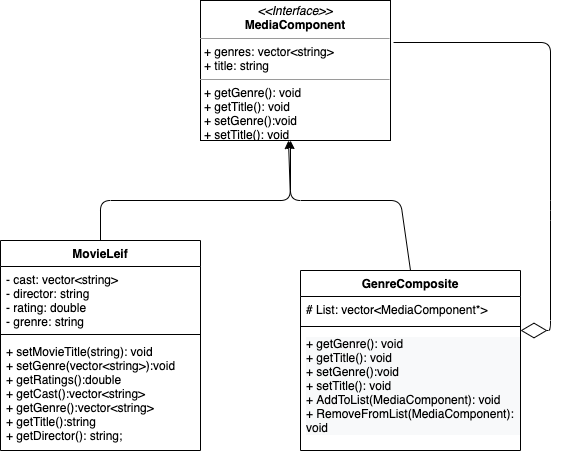

The diagram above was exported from draw.io. Its source (the exported page's mxGraphModel, read from the mxfile embedded in the PNG):
<mxGraphModel dx="1357" dy="624" grid="1" gridSize="10" guides="1" tooltips="1" connect="1" arrows="1" fold="1" page="1" pageScale="1" pageWidth="850" pageHeight="1100" math="0" shadow="0">
  <root>
    <mxCell id="qXZgW76hreO_vEZP75P_-0" />
    <mxCell id="qXZgW76hreO_vEZP75P_-1" parent="qXZgW76hreO_vEZP75P_-0" />
    <mxCell id="lUPTXc1FizKZNukALuwj-9" value="GenreComposite" style="swimlane;fontStyle=1;align=center;verticalAlign=top;childLayout=stackLayout;horizontal=1;startSize=26;horizontalStack=0;resizeParent=1;resizeParentMax=0;resizeLast=0;collapsible=1;marginBottom=0;" parent="qXZgW76hreO_vEZP75P_-1" vertex="1">
      <mxGeometry x="490" y="430" width="220" height="180" as="geometry" />
    </mxCell>
    <mxCell id="lUPTXc1FizKZNukALuwj-10" value="# List: vector&lt;MediaComponent*&gt;" style="text;strokeColor=none;fillColor=none;align=left;verticalAlign=top;spacingLeft=4;spacingRight=4;overflow=hidden;rotatable=0;points=[[0,0.5],[1,0.5]];portConstraint=eastwest;" parent="lUPTXc1FizKZNukALuwj-9" vertex="1">
      <mxGeometry y="26" width="220" height="26" as="geometry" />
    </mxCell>
    <mxCell id="lUPTXc1FizKZNukALuwj-11" value="" style="line;strokeWidth=1;fillColor=none;align=left;verticalAlign=middle;spacingTop=-1;spacingLeft=3;spacingRight=3;rotatable=0;labelPosition=right;points=[];portConstraint=eastwest;" parent="lUPTXc1FizKZNukALuwj-9" vertex="1">
      <mxGeometry y="52" width="220" height="8" as="geometry" />
    </mxCell>
    <mxCell id="zvxkNB9KZ1cGmd5xUudm-0" value="&lt;p style=&quot;color: rgb(0 , 0 , 0) ; font-family: &amp;#34;helvetica&amp;#34; ; font-size: 12px ; font-style: normal ; font-weight: 400 ; letter-spacing: normal ; text-align: left ; text-indent: 0px ; text-transform: none ; word-spacing: 0px ; background-color: rgb(248 , 249 , 250) ; margin: 0px 0px 0px 4px&quot;&gt;+ getGenre(): void&lt;br&gt;+ getTitle(): void&lt;/p&gt;&lt;p style=&quot;color: rgb(0 , 0 , 0) ; font-family: &amp;#34;helvetica&amp;#34; ; font-size: 12px ; font-style: normal ; font-weight: 400 ; letter-spacing: normal ; text-align: left ; text-indent: 0px ; text-transform: none ; word-spacing: 0px ; background-color: rgb(248 , 249 , 250) ; margin: 0px 0px 0px 4px&quot;&gt;+ setGenre():void&lt;/p&gt;&lt;p style=&quot;color: rgb(0 , 0 , 0) ; font-family: &amp;#34;helvetica&amp;#34; ; font-size: 12px ; font-style: normal ; font-weight: 400 ; letter-spacing: normal ; text-align: left ; text-indent: 0px ; text-transform: none ; word-spacing: 0px ; background-color: rgb(248 , 249 , 250) ; margin: 0px 0px 0px 4px&quot;&gt;+ setTitle(): void&lt;/p&gt;&lt;p style=&quot;color: rgb(0 , 0 , 0) ; font-family: &amp;#34;helvetica&amp;#34; ; font-size: 12px ; font-style: normal ; font-weight: 400 ; letter-spacing: normal ; text-align: left ; text-indent: 0px ; text-transform: none ; word-spacing: 0px ; background-color: rgb(248 , 249 , 250) ; margin: 0px 0px 0px 4px&quot;&gt;+ AddToList(MediaComponent): void&lt;/p&gt;&lt;p style=&quot;color: rgb(0 , 0 , 0) ; font-family: &amp;#34;helvetica&amp;#34; ; font-size: 12px ; font-style: normal ; font-weight: 400 ; letter-spacing: normal ; text-align: left ; text-indent: 0px ; text-transform: none ; word-spacing: 0px ; background-color: rgb(248 , 249 , 250) ; margin: 0px 0px 0px 4px&quot;&gt;+ RemoveFromList(MediaComponent): void&lt;/p&gt;" style="text;whiteSpace=wrap;html=1;" vertex="1" parent="lUPTXc1FizKZNukALuwj-9">
      <mxGeometry y="60" width="220" height="120" as="geometry" />
    </mxCell>
    <mxCell id="lUPTXc1FizKZNukALuwj-17" value="&lt;p style=&quot;margin: 0px ; margin-top: 4px ; text-align: center&quot;&gt;&lt;i&gt;&amp;lt;&amp;lt;Interface&amp;gt;&amp;gt;&lt;/i&gt;&lt;br&gt;&lt;b&gt;MediaComponent&lt;/b&gt;&lt;/p&gt;&lt;hr size=&quot;1&quot;&gt;&lt;p style=&quot;margin: 0px ; margin-left: 4px&quot;&gt;+ genres: vector&amp;lt;string&amp;gt;&lt;br&gt;+ title: string&lt;/p&gt;&lt;hr size=&quot;1&quot;&gt;&lt;p style=&quot;margin: 0px ; margin-left: 4px&quot;&gt;+ getGenre(): void&lt;br&gt;+ getTitle(): void&lt;/p&gt;&lt;p style=&quot;margin: 0px ; margin-left: 4px&quot;&gt;+ setGenre():void&lt;/p&gt;&lt;p style=&quot;margin: 0px ; margin-left: 4px&quot;&gt;+ setTitle(): void&lt;/p&gt;" style="verticalAlign=top;align=left;overflow=fill;fontSize=12;fontFamily=Helvetica;html=1;" parent="qXZgW76hreO_vEZP75P_-1" vertex="1">
      <mxGeometry x="390" y="160" width="190" height="140" as="geometry" />
    </mxCell>
    <mxCell id="AzqSQAoqm4r7lC7Cj94F-7" value="MovieLeif" style="swimlane;fontStyle=1;align=center;verticalAlign=top;childLayout=stackLayout;horizontal=1;startSize=26;horizontalStack=0;resizeParent=1;resizeParentMax=0;resizeLast=0;collapsible=1;marginBottom=0;" parent="qXZgW76hreO_vEZP75P_-1" vertex="1">
      <mxGeometry x="190" y="400" width="200" height="210" as="geometry" />
    </mxCell>
    <mxCell id="AzqSQAoqm4r7lC7Cj94F-8" value="- cast: vector&lt;string&gt;&#10;- director: string&#10;- rating: double&#10;- grenre: string " style="text;strokeColor=none;fillColor=none;align=left;verticalAlign=top;spacingLeft=4;spacingRight=4;overflow=hidden;rotatable=0;points=[[0,0.5],[1,0.5]];portConstraint=eastwest;" parent="AzqSQAoqm4r7lC7Cj94F-7" vertex="1">
      <mxGeometry y="26" width="200" height="64" as="geometry" />
    </mxCell>
    <mxCell id="AzqSQAoqm4r7lC7Cj94F-9" value="" style="line;strokeWidth=1;fillColor=none;align=left;verticalAlign=middle;spacingTop=-1;spacingLeft=3;spacingRight=3;rotatable=0;labelPosition=right;points=[];portConstraint=eastwest;" parent="AzqSQAoqm4r7lC7Cj94F-7" vertex="1">
      <mxGeometry y="90" width="200" height="8" as="geometry" />
    </mxCell>
    <mxCell id="AzqSQAoqm4r7lC7Cj94F-10" value="+ setMovieTitle(string): void&#10;+ setGenre(vector&lt;string&gt;):void&#10;+ getRatings():double&#10;+ getCast():vector&lt;string&gt;&#10;+ getGenre():vector&lt;string&gt;&#10;+ getTitle():string&#10;+ getDirector(): string;" style="text;strokeColor=none;fillColor=none;align=left;verticalAlign=top;spacingLeft=4;spacingRight=4;overflow=hidden;rotatable=0;points=[[0,0.5],[1,0.5]];portConstraint=eastwest;" parent="AzqSQAoqm4r7lC7Cj94F-7" vertex="1">
      <mxGeometry y="98" width="200" height="112" as="geometry" />
    </mxCell>
    <mxCell id="NvaefShe4-DHijACSW6Y-0" value="" style="endArrow=classic;html=1;exitX=0.5;exitY=0;exitDx=0;exitDy=0;entryX=0.463;entryY=1;entryDx=0;entryDy=0;entryPerimeter=0;" parent="qXZgW76hreO_vEZP75P_-1" source="AzqSQAoqm4r7lC7Cj94F-7" target="lUPTXc1FizKZNukALuwj-17" edge="1">
      <mxGeometry width="50" height="50" relative="1" as="geometry">
        <mxPoint x="370" y="590" as="sourcePoint" />
        <mxPoint x="510" y="370" as="targetPoint" />
        <Array as="points">
          <mxPoint x="290" y="360" />
          <mxPoint x="480" y="360" />
        </Array>
      </mxGeometry>
    </mxCell>
    <mxCell id="NvaefShe4-DHijACSW6Y-1" value="" style="endArrow=classic;html=1;exitX=0.5;exitY=0;exitDx=0;exitDy=0;" parent="qXZgW76hreO_vEZP75P_-1" source="lUPTXc1FizKZNukALuwj-9" edge="1">
      <mxGeometry width="50" height="50" relative="1" as="geometry">
        <mxPoint x="370" y="590" as="sourcePoint" />
        <mxPoint x="480" y="300" as="targetPoint" />
        <Array as="points">
          <mxPoint x="590" y="360" />
          <mxPoint x="480" y="360" />
        </Array>
      </mxGeometry>
    </mxCell>
    <mxCell id="NvaefShe4-DHijACSW6Y-2" value="" style="endArrow=diamondThin;endFill=0;endSize=24;html=1;exitX=1.016;exitY=0.3;exitDx=0;exitDy=0;exitPerimeter=0;entryX=1;entryY=0;entryDx=0;entryDy=0;" parent="qXZgW76hreO_vEZP75P_-1" source="lUPTXc1FizKZNukALuwj-17" target="zvxkNB9KZ1cGmd5xUudm-0" edge="1">
      <mxGeometry width="160" relative="1" as="geometry">
        <mxPoint x="530" y="720" as="sourcePoint" />
        <mxPoint x="692.5999999999999" y="523.03" as="targetPoint" />
        <Array as="points">
          <mxPoint x="740" y="202" />
          <mxPoint x="740" y="370" />
          <mxPoint x="740" y="490" />
        </Array>
      </mxGeometry>
    </mxCell>
  </root>
</mxGraphModel>